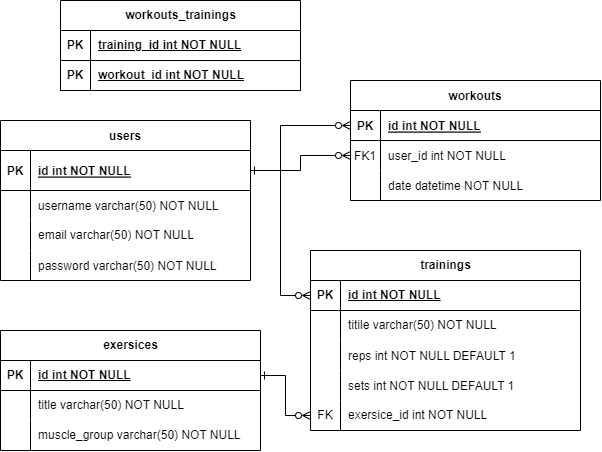

The diagram above was exported from draw.io. Its source (the exported page's mxGraphModel, read from the mxfile embedded in the PNG):
<mxGraphModel dx="1046" dy="657" grid="1" gridSize="10" guides="1" tooltips="1" connect="1" arrows="1" fold="1" page="1" pageScale="1" pageWidth="850" pageHeight="1100" background="#ffffff" math="0" shadow="0" extFonts="Permanent Marker^https://fonts.googleapis.com/css?family=Permanent+Marker">
  <root>
    <mxCell id="0" />
    <mxCell id="1" parent="0" />
    <mxCell id="C-vyLk0tnHw3VtMMgP7b-13" value="workouts" style="shape=table;startSize=30;container=1;collapsible=1;childLayout=tableLayout;fixedRows=1;rowLines=0;fontStyle=1;align=center;resizeLast=1;" parent="1" vertex="1">
      <mxGeometry x="410" y="210" width="250" height="120" as="geometry" />
    </mxCell>
    <mxCell id="C-vyLk0tnHw3VtMMgP7b-14" value="" style="shape=partialRectangle;collapsible=0;dropTarget=0;pointerEvents=0;fillColor=none;points=[[0,0.5],[1,0.5]];portConstraint=eastwest;top=0;left=0;right=0;bottom=1;" parent="C-vyLk0tnHw3VtMMgP7b-13" vertex="1">
      <mxGeometry y="30" width="250" height="30" as="geometry" />
    </mxCell>
    <mxCell id="C-vyLk0tnHw3VtMMgP7b-15" value="PK" style="shape=partialRectangle;overflow=hidden;connectable=0;fillColor=none;top=0;left=0;bottom=0;right=0;fontStyle=1;" parent="C-vyLk0tnHw3VtMMgP7b-14" vertex="1">
      <mxGeometry width="30" height="30" as="geometry">
        <mxRectangle width="30" height="30" as="alternateBounds" />
      </mxGeometry>
    </mxCell>
    <mxCell id="C-vyLk0tnHw3VtMMgP7b-16" value="id int NOT NULL" style="shape=partialRectangle;overflow=hidden;connectable=0;fillColor=none;top=0;left=0;bottom=0;right=0;align=left;spacingLeft=6;fontStyle=5;" parent="C-vyLk0tnHw3VtMMgP7b-14" vertex="1">
      <mxGeometry x="30" width="220" height="30" as="geometry">
        <mxRectangle width="220" height="30" as="alternateBounds" />
      </mxGeometry>
    </mxCell>
    <mxCell id="C-vyLk0tnHw3VtMMgP7b-17" value="" style="shape=partialRectangle;collapsible=0;dropTarget=0;pointerEvents=0;fillColor=none;points=[[0,0.5],[1,0.5]];portConstraint=eastwest;top=0;left=0;right=0;bottom=0;" parent="C-vyLk0tnHw3VtMMgP7b-13" vertex="1">
      <mxGeometry y="60" width="250" height="30" as="geometry" />
    </mxCell>
    <mxCell id="C-vyLk0tnHw3VtMMgP7b-18" value="FK1" style="shape=partialRectangle;overflow=hidden;connectable=0;fillColor=none;top=0;left=0;bottom=0;right=0;" parent="C-vyLk0tnHw3VtMMgP7b-17" vertex="1">
      <mxGeometry width="30" height="30" as="geometry">
        <mxRectangle width="30" height="30" as="alternateBounds" />
      </mxGeometry>
    </mxCell>
    <mxCell id="C-vyLk0tnHw3VtMMgP7b-19" value="user_id int NOT NULL" style="shape=partialRectangle;overflow=hidden;connectable=0;fillColor=none;top=0;left=0;bottom=0;right=0;align=left;spacingLeft=6;" parent="C-vyLk0tnHw3VtMMgP7b-17" vertex="1">
      <mxGeometry x="30" width="220" height="30" as="geometry">
        <mxRectangle width="220" height="30" as="alternateBounds" />
      </mxGeometry>
    </mxCell>
    <mxCell id="C-vyLk0tnHw3VtMMgP7b-20" value="" style="shape=partialRectangle;collapsible=0;dropTarget=0;pointerEvents=0;fillColor=none;points=[[0,0.5],[1,0.5]];portConstraint=eastwest;top=0;left=0;right=0;bottom=0;" parent="C-vyLk0tnHw3VtMMgP7b-13" vertex="1">
      <mxGeometry y="90" width="250" height="30" as="geometry" />
    </mxCell>
    <mxCell id="C-vyLk0tnHw3VtMMgP7b-21" value="" style="shape=partialRectangle;overflow=hidden;connectable=0;fillColor=none;top=0;left=0;bottom=0;right=0;" parent="C-vyLk0tnHw3VtMMgP7b-20" vertex="1">
      <mxGeometry width="30" height="30" as="geometry">
        <mxRectangle width="30" height="30" as="alternateBounds" />
      </mxGeometry>
    </mxCell>
    <mxCell id="C-vyLk0tnHw3VtMMgP7b-22" value="date datetime NOT NULL" style="shape=partialRectangle;overflow=hidden;connectable=0;fillColor=none;top=0;left=0;bottom=0;right=0;align=left;spacingLeft=6;" parent="C-vyLk0tnHw3VtMMgP7b-20" vertex="1">
      <mxGeometry x="30" width="220" height="30" as="geometry">
        <mxRectangle width="220" height="30" as="alternateBounds" />
      </mxGeometry>
    </mxCell>
    <mxCell id="C-vyLk0tnHw3VtMMgP7b-23" value="users" style="shape=table;startSize=30;container=1;collapsible=1;childLayout=tableLayout;fixedRows=1;rowLines=0;fontStyle=1;align=center;resizeLast=1;" parent="1" vertex="1">
      <mxGeometry x="60" y="250" width="250" height="160" as="geometry" />
    </mxCell>
    <mxCell id="C-vyLk0tnHw3VtMMgP7b-24" value="" style="shape=partialRectangle;collapsible=0;dropTarget=0;pointerEvents=0;fillColor=none;points=[[0,0.5],[1,0.5]];portConstraint=eastwest;top=0;left=0;right=0;bottom=1;" parent="C-vyLk0tnHw3VtMMgP7b-23" vertex="1">
      <mxGeometry y="30" width="250" height="40" as="geometry" />
    </mxCell>
    <mxCell id="C-vyLk0tnHw3VtMMgP7b-25" value="PK" style="shape=partialRectangle;overflow=hidden;connectable=0;fillColor=none;top=0;left=0;bottom=0;right=0;fontStyle=1;" parent="C-vyLk0tnHw3VtMMgP7b-24" vertex="1">
      <mxGeometry width="30" height="40" as="geometry">
        <mxRectangle width="30" height="40" as="alternateBounds" />
      </mxGeometry>
    </mxCell>
    <mxCell id="C-vyLk0tnHw3VtMMgP7b-26" value="id int NOT NULL " style="shape=partialRectangle;overflow=hidden;connectable=0;fillColor=none;top=0;left=0;bottom=0;right=0;align=left;spacingLeft=6;fontStyle=5;" parent="C-vyLk0tnHw3VtMMgP7b-24" vertex="1">
      <mxGeometry x="30" width="220" height="40" as="geometry">
        <mxRectangle width="220" height="40" as="alternateBounds" />
      </mxGeometry>
    </mxCell>
    <mxCell id="C-vyLk0tnHw3VtMMgP7b-27" value="" style="shape=partialRectangle;collapsible=0;dropTarget=0;pointerEvents=0;fillColor=none;points=[[0,0.5],[1,0.5]];portConstraint=eastwest;top=0;left=0;right=0;bottom=0;" parent="C-vyLk0tnHw3VtMMgP7b-23" vertex="1">
      <mxGeometry y="70" width="250" height="30" as="geometry" />
    </mxCell>
    <mxCell id="C-vyLk0tnHw3VtMMgP7b-28" value="" style="shape=partialRectangle;overflow=hidden;connectable=0;fillColor=none;top=0;left=0;bottom=0;right=0;" parent="C-vyLk0tnHw3VtMMgP7b-27" vertex="1">
      <mxGeometry width="30" height="30" as="geometry">
        <mxRectangle width="30" height="30" as="alternateBounds" />
      </mxGeometry>
    </mxCell>
    <mxCell id="C-vyLk0tnHw3VtMMgP7b-29" value="username varchar(50) NOT NULL" style="shape=partialRectangle;overflow=hidden;connectable=0;fillColor=none;top=0;left=0;bottom=0;right=0;align=left;spacingLeft=6;" parent="C-vyLk0tnHw3VtMMgP7b-27" vertex="1">
      <mxGeometry x="30" width="220" height="30" as="geometry">
        <mxRectangle width="220" height="30" as="alternateBounds" />
      </mxGeometry>
    </mxCell>
    <mxCell id="3zhtslqv8N0Jcxt17wlf-1" value="" style="shape=tableRow;horizontal=0;startSize=0;swimlaneHead=0;swimlaneBody=0;fillColor=none;collapsible=0;dropTarget=0;points=[[0,0.5],[1,0.5]];portConstraint=eastwest;top=0;left=0;right=0;bottom=0;" parent="C-vyLk0tnHw3VtMMgP7b-23" vertex="1">
      <mxGeometry y="100" width="250" height="30" as="geometry" />
    </mxCell>
    <mxCell id="3zhtslqv8N0Jcxt17wlf-2" value="" style="shape=partialRectangle;connectable=0;fillColor=none;top=0;left=0;bottom=0;right=0;fontStyle=0;overflow=hidden;whiteSpace=wrap;html=1;" parent="3zhtslqv8N0Jcxt17wlf-1" vertex="1">
      <mxGeometry width="30" height="30" as="geometry">
        <mxRectangle width="30" height="30" as="alternateBounds" />
      </mxGeometry>
    </mxCell>
    <mxCell id="3zhtslqv8N0Jcxt17wlf-3" value="email varchar(50) NOT NULL" style="shape=partialRectangle;connectable=0;fillColor=none;top=0;left=0;bottom=0;right=0;align=left;spacingLeft=6;fontStyle=0;overflow=hidden;whiteSpace=wrap;html=1;" parent="3zhtslqv8N0Jcxt17wlf-1" vertex="1">
      <mxGeometry x="30" width="220" height="30" as="geometry">
        <mxRectangle width="220" height="30" as="alternateBounds" />
      </mxGeometry>
    </mxCell>
    <mxCell id="3zhtslqv8N0Jcxt17wlf-4" value="" style="shape=tableRow;horizontal=0;startSize=0;swimlaneHead=0;swimlaneBody=0;fillColor=none;collapsible=0;dropTarget=0;points=[[0,0.5],[1,0.5]];portConstraint=eastwest;top=0;left=0;right=0;bottom=0;" parent="C-vyLk0tnHw3VtMMgP7b-23" vertex="1">
      <mxGeometry y="130" width="250" height="30" as="geometry" />
    </mxCell>
    <mxCell id="3zhtslqv8N0Jcxt17wlf-5" value="" style="shape=partialRectangle;connectable=0;fillColor=none;top=0;left=0;bottom=0;right=0;editable=1;overflow=hidden;" parent="3zhtslqv8N0Jcxt17wlf-4" vertex="1">
      <mxGeometry width="30" height="30" as="geometry">
        <mxRectangle width="30" height="30" as="alternateBounds" />
      </mxGeometry>
    </mxCell>
    <mxCell id="3zhtslqv8N0Jcxt17wlf-6" value="password varchar(50) NOT NULL" style="shape=partialRectangle;connectable=0;fillColor=none;top=0;left=0;bottom=0;right=0;align=left;spacingLeft=6;overflow=hidden;" parent="3zhtslqv8N0Jcxt17wlf-4" vertex="1">
      <mxGeometry x="30" width="220" height="30" as="geometry">
        <mxRectangle width="220" height="30" as="alternateBounds" />
      </mxGeometry>
    </mxCell>
    <mxCell id="3zhtslqv8N0Jcxt17wlf-7" value="trainings" style="shape=table;startSize=30;container=1;collapsible=1;childLayout=tableLayout;fixedRows=1;rowLines=0;fontStyle=1;align=center;resizeLast=1;html=1;" parent="1" vertex="1">
      <mxGeometry x="370" y="380" width="270" height="180" as="geometry" />
    </mxCell>
    <mxCell id="3zhtslqv8N0Jcxt17wlf-8" value="" style="shape=tableRow;horizontal=0;startSize=0;swimlaneHead=0;swimlaneBody=0;fillColor=none;collapsible=0;dropTarget=0;points=[[0,0.5],[1,0.5]];portConstraint=eastwest;top=0;left=0;right=0;bottom=1;" parent="3zhtslqv8N0Jcxt17wlf-7" vertex="1">
      <mxGeometry y="30" width="270" height="30" as="geometry" />
    </mxCell>
    <mxCell id="3zhtslqv8N0Jcxt17wlf-9" value="PK" style="shape=partialRectangle;connectable=0;fillColor=none;top=0;left=0;bottom=0;right=0;fontStyle=1;overflow=hidden;whiteSpace=wrap;html=1;" parent="3zhtslqv8N0Jcxt17wlf-8" vertex="1">
      <mxGeometry width="30" height="30" as="geometry">
        <mxRectangle width="30" height="30" as="alternateBounds" />
      </mxGeometry>
    </mxCell>
    <mxCell id="3zhtslqv8N0Jcxt17wlf-10" value="id int NOT NULL" style="shape=partialRectangle;connectable=0;fillColor=none;top=0;left=0;bottom=0;right=0;align=left;spacingLeft=6;fontStyle=5;overflow=hidden;whiteSpace=wrap;html=1;" parent="3zhtslqv8N0Jcxt17wlf-8" vertex="1">
      <mxGeometry x="30" width="240" height="30" as="geometry">
        <mxRectangle width="240" height="30" as="alternateBounds" />
      </mxGeometry>
    </mxCell>
    <mxCell id="3zhtslqv8N0Jcxt17wlf-11" value="" style="shape=tableRow;horizontal=0;startSize=0;swimlaneHead=0;swimlaneBody=0;fillColor=none;collapsible=0;dropTarget=0;points=[[0,0.5],[1,0.5]];portConstraint=eastwest;top=0;left=0;right=0;bottom=0;" parent="3zhtslqv8N0Jcxt17wlf-7" vertex="1">
      <mxGeometry y="60" width="270" height="30" as="geometry" />
    </mxCell>
    <mxCell id="3zhtslqv8N0Jcxt17wlf-12" value="" style="shape=partialRectangle;connectable=0;fillColor=none;top=0;left=0;bottom=0;right=0;editable=1;overflow=hidden;whiteSpace=wrap;html=1;" parent="3zhtslqv8N0Jcxt17wlf-11" vertex="1">
      <mxGeometry width="30" height="30" as="geometry">
        <mxRectangle width="30" height="30" as="alternateBounds" />
      </mxGeometry>
    </mxCell>
    <mxCell id="3zhtslqv8N0Jcxt17wlf-13" value="titile varchar(50) NOT NULL" style="shape=partialRectangle;connectable=0;fillColor=none;top=0;left=0;bottom=0;right=0;align=left;spacingLeft=6;overflow=hidden;whiteSpace=wrap;html=1;" parent="3zhtslqv8N0Jcxt17wlf-11" vertex="1">
      <mxGeometry x="30" width="240" height="30" as="geometry">
        <mxRectangle width="240" height="30" as="alternateBounds" />
      </mxGeometry>
    </mxCell>
    <mxCell id="3zhtslqv8N0Jcxt17wlf-47" value="" style="shape=tableRow;horizontal=0;startSize=0;swimlaneHead=0;swimlaneBody=0;fillColor=none;collapsible=0;dropTarget=0;points=[[0,0.5],[1,0.5]];portConstraint=eastwest;top=0;left=0;right=0;bottom=0;" parent="3zhtslqv8N0Jcxt17wlf-7" vertex="1">
      <mxGeometry y="90" width="270" height="30" as="geometry" />
    </mxCell>
    <mxCell id="3zhtslqv8N0Jcxt17wlf-48" value="" style="shape=partialRectangle;connectable=0;fillColor=none;top=0;left=0;bottom=0;right=0;editable=1;overflow=hidden;" parent="3zhtslqv8N0Jcxt17wlf-47" vertex="1">
      <mxGeometry width="30" height="30" as="geometry">
        <mxRectangle width="30" height="30" as="alternateBounds" />
      </mxGeometry>
    </mxCell>
    <mxCell id="3zhtslqv8N0Jcxt17wlf-49" value="reps int NOT NULL DEFAULT 1   " style="shape=partialRectangle;connectable=0;fillColor=none;top=0;left=0;bottom=0;right=0;align=left;spacingLeft=6;overflow=hidden;" parent="3zhtslqv8N0Jcxt17wlf-47" vertex="1">
      <mxGeometry x="30" width="240" height="30" as="geometry">
        <mxRectangle width="240" height="30" as="alternateBounds" />
      </mxGeometry>
    </mxCell>
    <mxCell id="3zhtslqv8N0Jcxt17wlf-54" value="" style="shape=tableRow;horizontal=0;startSize=0;swimlaneHead=0;swimlaneBody=0;fillColor=none;collapsible=0;dropTarget=0;points=[[0,0.5],[1,0.5]];portConstraint=eastwest;top=0;left=0;right=0;bottom=0;" parent="3zhtslqv8N0Jcxt17wlf-7" vertex="1">
      <mxGeometry y="120" width="270" height="30" as="geometry" />
    </mxCell>
    <mxCell id="3zhtslqv8N0Jcxt17wlf-55" value="" style="shape=partialRectangle;connectable=0;fillColor=none;top=0;left=0;bottom=0;right=0;editable=1;overflow=hidden;" parent="3zhtslqv8N0Jcxt17wlf-54" vertex="1">
      <mxGeometry width="30" height="30" as="geometry">
        <mxRectangle width="30" height="30" as="alternateBounds" />
      </mxGeometry>
    </mxCell>
    <mxCell id="3zhtslqv8N0Jcxt17wlf-56" value="sets int NOT NULL DEFAULT 1" style="shape=partialRectangle;connectable=0;fillColor=none;top=0;left=0;bottom=0;right=0;align=left;spacingLeft=6;overflow=hidden;" parent="3zhtslqv8N0Jcxt17wlf-54" vertex="1">
      <mxGeometry x="30" width="240" height="30" as="geometry">
        <mxRectangle width="240" height="30" as="alternateBounds" />
      </mxGeometry>
    </mxCell>
    <mxCell id="3zhtslqv8N0Jcxt17wlf-71" value="" style="shape=tableRow;horizontal=0;startSize=0;swimlaneHead=0;swimlaneBody=0;fillColor=none;collapsible=0;dropTarget=0;points=[[0,0.5],[1,0.5]];portConstraint=eastwest;top=0;left=0;right=0;bottom=0;" parent="3zhtslqv8N0Jcxt17wlf-7" vertex="1">
      <mxGeometry y="150" width="270" height="30" as="geometry" />
    </mxCell>
    <mxCell id="3zhtslqv8N0Jcxt17wlf-72" value="FK" style="shape=partialRectangle;connectable=0;fillColor=none;top=0;left=0;bottom=0;right=0;fontStyle=0;overflow=hidden;whiteSpace=wrap;html=1;" parent="3zhtslqv8N0Jcxt17wlf-71" vertex="1">
      <mxGeometry width="30" height="30" as="geometry">
        <mxRectangle width="30" height="30" as="alternateBounds" />
      </mxGeometry>
    </mxCell>
    <mxCell id="3zhtslqv8N0Jcxt17wlf-73" value="exersice_id int NOT NULL" style="shape=partialRectangle;connectable=0;fillColor=none;top=0;left=0;bottom=0;right=0;align=left;spacingLeft=6;fontStyle=0;overflow=hidden;whiteSpace=wrap;html=1;" parent="3zhtslqv8N0Jcxt17wlf-71" vertex="1">
      <mxGeometry x="30" width="240" height="30" as="geometry">
        <mxRectangle width="240" height="30" as="alternateBounds" />
      </mxGeometry>
    </mxCell>
    <mxCell id="3zhtslqv8N0Jcxt17wlf-45" style="edgeStyle=orthogonalEdgeStyle;rounded=0;orthogonalLoop=1;jettySize=auto;html=1;startArrow=ERone;startFill=0;endArrow=ERzeroToMany;endFill=0;" parent="1" source="C-vyLk0tnHw3VtMMgP7b-24" target="C-vyLk0tnHw3VtMMgP7b-17" edge="1">
      <mxGeometry relative="1" as="geometry">
        <Array as="points" />
      </mxGeometry>
    </mxCell>
    <mxCell id="3zhtslqv8N0Jcxt17wlf-58" value="exersices" style="shape=table;startSize=30;container=1;collapsible=1;childLayout=tableLayout;fixedRows=1;rowLines=0;fontStyle=1;align=center;resizeLast=1;html=1;" parent="1" vertex="1">
      <mxGeometry x="60" y="460" width="260" height="120" as="geometry" />
    </mxCell>
    <mxCell id="3zhtslqv8N0Jcxt17wlf-59" value="" style="shape=tableRow;horizontal=0;startSize=0;swimlaneHead=0;swimlaneBody=0;fillColor=none;collapsible=0;dropTarget=0;points=[[0,0.5],[1,0.5]];portConstraint=eastwest;top=0;left=0;right=0;bottom=1;" parent="3zhtslqv8N0Jcxt17wlf-58" vertex="1">
      <mxGeometry y="30" width="260" height="30" as="geometry" />
    </mxCell>
    <mxCell id="3zhtslqv8N0Jcxt17wlf-60" value="PK" style="shape=partialRectangle;connectable=0;fillColor=none;top=0;left=0;bottom=0;right=0;fontStyle=1;overflow=hidden;whiteSpace=wrap;html=1;" parent="3zhtslqv8N0Jcxt17wlf-59" vertex="1">
      <mxGeometry width="30" height="30" as="geometry">
        <mxRectangle width="30" height="30" as="alternateBounds" />
      </mxGeometry>
    </mxCell>
    <mxCell id="3zhtslqv8N0Jcxt17wlf-61" value="id int NOT NULL" style="shape=partialRectangle;connectable=0;fillColor=none;top=0;left=0;bottom=0;right=0;align=left;spacingLeft=6;fontStyle=5;overflow=hidden;whiteSpace=wrap;html=1;" parent="3zhtslqv8N0Jcxt17wlf-59" vertex="1">
      <mxGeometry x="30" width="230" height="30" as="geometry">
        <mxRectangle width="230" height="30" as="alternateBounds" />
      </mxGeometry>
    </mxCell>
    <mxCell id="3zhtslqv8N0Jcxt17wlf-62" value="" style="shape=tableRow;horizontal=0;startSize=0;swimlaneHead=0;swimlaneBody=0;fillColor=none;collapsible=0;dropTarget=0;points=[[0,0.5],[1,0.5]];portConstraint=eastwest;top=0;left=0;right=0;bottom=0;" parent="3zhtslqv8N0Jcxt17wlf-58" vertex="1">
      <mxGeometry y="60" width="260" height="30" as="geometry" />
    </mxCell>
    <mxCell id="3zhtslqv8N0Jcxt17wlf-63" value="" style="shape=partialRectangle;connectable=0;fillColor=none;top=0;left=0;bottom=0;right=0;editable=1;overflow=hidden;whiteSpace=wrap;html=1;" parent="3zhtslqv8N0Jcxt17wlf-62" vertex="1">
      <mxGeometry width="30" height="30" as="geometry">
        <mxRectangle width="30" height="30" as="alternateBounds" />
      </mxGeometry>
    </mxCell>
    <mxCell id="3zhtslqv8N0Jcxt17wlf-64" value="title varchar(50) NOT NULL" style="shape=partialRectangle;connectable=0;fillColor=none;top=0;left=0;bottom=0;right=0;align=left;spacingLeft=6;overflow=hidden;whiteSpace=wrap;html=1;" parent="3zhtslqv8N0Jcxt17wlf-62" vertex="1">
      <mxGeometry x="30" width="230" height="30" as="geometry">
        <mxRectangle width="230" height="30" as="alternateBounds" />
      </mxGeometry>
    </mxCell>
    <mxCell id="3zhtslqv8N0Jcxt17wlf-65" value="" style="shape=tableRow;horizontal=0;startSize=0;swimlaneHead=0;swimlaneBody=0;fillColor=none;collapsible=0;dropTarget=0;points=[[0,0.5],[1,0.5]];portConstraint=eastwest;top=0;left=0;right=0;bottom=0;" parent="3zhtslqv8N0Jcxt17wlf-58" vertex="1">
      <mxGeometry y="90" width="260" height="30" as="geometry" />
    </mxCell>
    <mxCell id="3zhtslqv8N0Jcxt17wlf-66" value="" style="shape=partialRectangle;connectable=0;fillColor=none;top=0;left=0;bottom=0;right=0;editable=1;overflow=hidden;whiteSpace=wrap;html=1;" parent="3zhtslqv8N0Jcxt17wlf-65" vertex="1">
      <mxGeometry width="30" height="30" as="geometry">
        <mxRectangle width="30" height="30" as="alternateBounds" />
      </mxGeometry>
    </mxCell>
    <mxCell id="3zhtslqv8N0Jcxt17wlf-67" value="muscle_group varchar(50) NOT NULL" style="shape=partialRectangle;connectable=0;fillColor=none;top=0;left=0;bottom=0;right=0;align=left;spacingLeft=6;overflow=hidden;whiteSpace=wrap;html=1;" parent="3zhtslqv8N0Jcxt17wlf-65" vertex="1">
      <mxGeometry x="30" width="230" height="30" as="geometry">
        <mxRectangle width="230" height="30" as="alternateBounds" />
      </mxGeometry>
    </mxCell>
    <mxCell id="3zhtslqv8N0Jcxt17wlf-74" style="edgeStyle=orthogonalEdgeStyle;rounded=0;orthogonalLoop=1;jettySize=auto;html=1;endArrow=ERzeroToMany;endFill=0;startArrow=ERone;startFill=0;" parent="1" source="3zhtslqv8N0Jcxt17wlf-59" target="3zhtslqv8N0Jcxt17wlf-71" edge="1">
      <mxGeometry relative="1" as="geometry" />
    </mxCell>
    <mxCell id="3zhtslqv8N0Jcxt17wlf-76" value="workouts_trainings" style="shape=table;startSize=30;container=1;collapsible=1;childLayout=tableLayout;fixedRows=1;rowLines=0;fontStyle=1;align=center;resizeLast=1;html=1;" parent="1" vertex="1">
      <mxGeometry x="120" y="130" width="240" height="90" as="geometry" />
    </mxCell>
    <mxCell id="3zhtslqv8N0Jcxt17wlf-92" value="" style="shape=tableRow;horizontal=0;startSize=0;swimlaneHead=0;swimlaneBody=0;fillColor=none;collapsible=0;dropTarget=0;points=[[0,0.5],[1,0.5]];portConstraint=eastwest;top=0;left=0;right=0;bottom=1;" parent="3zhtslqv8N0Jcxt17wlf-76" vertex="1">
      <mxGeometry y="30" width="240" height="30" as="geometry" />
    </mxCell>
    <mxCell id="3zhtslqv8N0Jcxt17wlf-93" value="PK" style="shape=partialRectangle;connectable=0;fillColor=none;top=0;left=0;bottom=0;right=0;fontStyle=1;overflow=hidden;whiteSpace=wrap;html=1;" parent="3zhtslqv8N0Jcxt17wlf-92" vertex="1">
      <mxGeometry width="30" height="30" as="geometry">
        <mxRectangle width="30" height="30" as="alternateBounds" />
      </mxGeometry>
    </mxCell>
    <mxCell id="3zhtslqv8N0Jcxt17wlf-94" value="training_id int NOT NULL" style="shape=partialRectangle;connectable=0;fillColor=none;top=0;left=0;bottom=0;right=0;align=left;spacingLeft=6;fontStyle=5;overflow=hidden;whiteSpace=wrap;html=1;" parent="3zhtslqv8N0Jcxt17wlf-92" vertex="1">
      <mxGeometry x="30" width="210" height="30" as="geometry">
        <mxRectangle width="210" height="30" as="alternateBounds" />
      </mxGeometry>
    </mxCell>
    <mxCell id="3zhtslqv8N0Jcxt17wlf-77" value="" style="shape=tableRow;horizontal=0;startSize=0;swimlaneHead=0;swimlaneBody=0;fillColor=none;collapsible=0;dropTarget=0;points=[[0,0.5],[1,0.5]];portConstraint=eastwest;top=0;left=0;right=0;bottom=1;" parent="3zhtslqv8N0Jcxt17wlf-76" vertex="1">
      <mxGeometry y="60" width="240" height="30" as="geometry" />
    </mxCell>
    <mxCell id="3zhtslqv8N0Jcxt17wlf-78" value="PK" style="shape=partialRectangle;connectable=0;fillColor=none;top=0;left=0;bottom=0;right=0;fontStyle=1;overflow=hidden;whiteSpace=wrap;html=1;" parent="3zhtslqv8N0Jcxt17wlf-77" vertex="1">
      <mxGeometry width="30" height="30" as="geometry">
        <mxRectangle width="30" height="30" as="alternateBounds" />
      </mxGeometry>
    </mxCell>
    <mxCell id="3zhtslqv8N0Jcxt17wlf-79" value="workout_id int NOT NULL" style="shape=partialRectangle;connectable=0;fillColor=none;top=0;left=0;bottom=0;right=0;align=left;spacingLeft=6;fontStyle=5;overflow=hidden;whiteSpace=wrap;html=1;" parent="3zhtslqv8N0Jcxt17wlf-77" vertex="1">
      <mxGeometry x="30" width="210" height="30" as="geometry">
        <mxRectangle width="210" height="30" as="alternateBounds" />
      </mxGeometry>
    </mxCell>
    <mxCell id="3zhtslqv8N0Jcxt17wlf-95" style="edgeStyle=orthogonalEdgeStyle;rounded=0;orthogonalLoop=1;jettySize=auto;html=1;startArrow=ERzeroToMany;startFill=0;endArrow=ERzeroToMany;endFill=0;" parent="1" source="C-vyLk0tnHw3VtMMgP7b-14" target="3zhtslqv8N0Jcxt17wlf-8" edge="1">
      <mxGeometry relative="1" as="geometry">
        <Array as="points">
          <mxPoint x="340" y="255" />
          <mxPoint x="340" y="425" />
        </Array>
      </mxGeometry>
    </mxCell>
  </root>
</mxGraphModel>